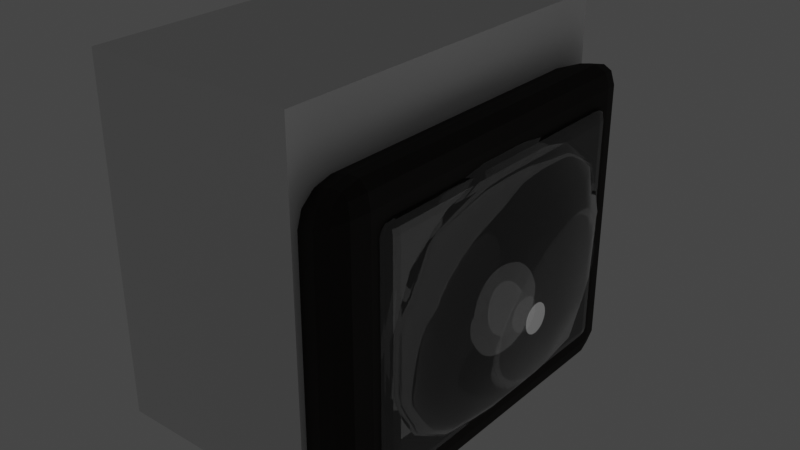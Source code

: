 # Source: tv.blend  (saved by Blender 2.92.15; exported with 4.5.12 LTS)
import bpy
from mathutils import Matrix  # noqa: F401  (used for matrix-valued properties, if any)

bpy.ops.wm.read_factory_settings(use_empty=True)
scene = bpy.context.scene
scene.name = 'Scene'

# ---- collections
col_collection = bpy.data.collections.new('Collection'); scene.collection.children.link(col_collection)

# ---- materials (node trees are filled in below, after node groups)
mat_material_001 = bpy.data.materials.new('Material.001')
mat_material_001.use_transparent_shadow = False
mat_material_002 = bpy.data.materials.new('Material.002')
mat_material_002.use_transparent_shadow = False

# ---- material node trees
mat_material_001.use_nodes = True; mat_material_001.node_tree.nodes.clear()
_N = mat_material_001.node_tree.nodes; _L = mat_material_001.node_tree.links
n0 = _N.new('ShaderNodeBsdfPrincipled'); n0.name = 'Principled BSDF'; n0.location = (10, 300)
n0.distribution = 'GGX'
n0.subsurface_method = 'BURLEY'
n0.inputs[0].default_value = (0.005605, 0.00318, 0.001399, 1.0)
n0.inputs[2].default_value = 0.8617
n0.inputs[3].default_value = 1.45
n0.inputs[27].default_value = (0.0, 0.0, 0.0, 1.0)
n0.inputs[28].default_value = 1.0
n1 = _N.new('ShaderNodeOutputMaterial'); n1.name = 'Material Output'; n1.location = (300, 300)
_L.new(n0.outputs[0], n1.inputs[0])
n1.is_active_output = True
mat_material_002.use_nodes = True; mat_material_002.node_tree.nodes.clear()
_N = mat_material_002.node_tree.nodes; _L = mat_material_002.node_tree.links
n0 = _N.new('ShaderNodeOutputMaterial'); n0.name = 'Material Output'; n0.location = (300, 300)
n1 = _N.new('ShaderNodeBsdfGlass'); n1.name = 'Glass BSDF'; n1.location = (10, 300)
n1.distribution = 'BECKMANN'
n1.inputs[2].default_value = 1.95
_L.new(n1.outputs[0], n0.inputs[0])
n0.is_active_output = True

# ---- world
world_world = bpy.data.worlds.new('World'); scene.world = world_world
world_world.use_nodes = True; world_world.node_tree.nodes.clear()
_N = world_world.node_tree.nodes; _L = world_world.node_tree.links
n0 = _N.new('ShaderNodeOutputWorld'); n0.name = 'World Output'; n0.location = (300, 300)
n1 = _N.new('ShaderNodeBackground'); n1.name = 'Background'; n1.location = (10, 300)
n1.inputs[0].default_value = (0.05088, 0.05088, 0.05088, 1.0)
_L.new(n1.outputs[0], n0.inputs[0])
n0.is_active_output = True
world_world.color = (0.05088, 0.05088, 0.05088)
world_world.use_sun_shadow = False
world_world.sun_shadow_jitter_overblur = 0.0

# ---- lights
light_point = bpy.data.lights.new('Point', 'POINT')
light_point.transmission_factor = 0.0
light_point.energy = 32.4
light_point.shadow_soft_size = 2.76
light_point.shadow_maximum_resolution = 0.006
light_point.use_absolute_resolution = True

# ---- meshes
me_cube_001 = bpy.data.meshes.new('Cube.001')
me_cube_001.from_pydata([(-1.27, -1.0, -0.7695), (-1.0, -1.0, 1.0), (-1.27, 1.0, -0.7695), (-1.0, 1.0, 1.0), (0.4329, -1.263, -0.9892), (0.4329, -1.263, 1.538), (0.4329, 1.263, -0.9892), (0.4329, 1.263, 1.538)], [], [(0, 1, 3, 2), (2, 3, 7, 6), (6, 7, 5, 4), (4, 5, 1, 0), (2, 6, 4, 0), (7, 3, 1, 5)])
_uv = me_cube_001.uv_layers.new(name='UVMap')
_uv.uv.foreach_set('vector', [0.375, 0.0, 0.625, 0.0, 0.625, 0.25, 0.375, 0.25, 0.375, 0.25, 0.625, 0.25, 0.625, 0.5, 0.375, 0.5, 0.375, 0.5, 0.625, 0.5, 0.625, 0.75, 0.375, 0.75, 0.375, 0.75, 0.625, 0.75, 0.625, 1.0, 0.375, 1.0, 0.125, 0.5, 0.375, 0.5, 0.375, 0.75, 0.125, 0.75, 0.625, 0.5, 0.875, 0.5, 0.875, 0.75, 0.625, 0.75])
me_cube_001.materials.append(mat_material_001)
me_cube_001.use_remesh_fix_poles = True
me_cube_001.use_remesh_preserve_attributes = False
me_cube_001.use_mirror_vertex_groups = False
me_cube_001.update()
me_cube_002 = bpy.data.meshes.new('Cube.002')
me_cube_002.from_pydata([(-1.0, -1.0, -1.0), (-1.0, -1.0, 1.0), (-1.0, 1.0, -1.0), (-1.0, 1.0, 1.0), (1.0, -1.0, -1.0), (1.0, -1.0, 1.0), (1.0, 1.0, -1.0), (1.0, 1.0, 1.0)], [], [(0, 1, 3, 2), (2, 3, 7, 6), (6, 7, 5, 4), (4, 5, 1, 0), (2, 6, 4, 0), (7, 3, 1, 5)])
_uv = me_cube_002.uv_layers.new(name='UVMap')
_uv.uv.foreach_set('vector', [0.375, 0.0, 0.625, 0.0, 0.625, 0.25, 0.375, 0.25, 0.375, 0.25, 0.625, 0.25, 0.625, 0.5, 0.375, 0.5, 0.375, 0.5, 0.625, 0.5, 0.625, 0.75, 0.375, 0.75, 0.375, 0.75, 0.625, 0.75, 0.625, 1.0, 0.375, 1.0, 0.125, 0.5, 0.375, 0.5, 0.375, 0.75, 0.125, 0.75, 0.625, 0.5, 0.875, 0.5, 0.875, 0.75, 0.625, 0.75])
me_cube_002.use_remesh_fix_poles = True
me_cube_002.use_remesh_preserve_attributes = False
me_cube_002.use_mirror_vertex_groups = False
me_cube_002.update()
me_mesh = bpy.data.meshes.new('Mesh')
me_mesh.from_pydata([(0.6, 0.6, 0.9957), (0.6, 1.0, 0.8982), (0.952, 1.0, 0.6), (1.0, 0.8525, 0.6), (1.0, 0.6, 0.7294), (0.6, 1.35, 0.6), (0.6, 1.379, 0.2), (0.9947, 1.0, 0.2), (0.6, 1.379, -0.2), (0.9947, 1.0, -0.2), (0.6, 1.264, -0.6), (0.8789, 1.0, -0.6), (0.6, 1.0, -0.7768), (0.6, 0.6, -0.8972), (1.0, 0.6, -0.6396), (1.0, 0.6773, -0.6), (0.6, 0.2651, -1.0), (0.646, 0.2, -1.0), (1.0, 0.2, -0.793), (0.6, 0.2, -1.021), (0.6, -0.2, -1.02), (0.6436, -0.2, -1.0), (0.6, -0.2529, -1.0), (0.6, -0.6, -0.8072), (0.9056, -0.6, -0.6), (1.0, -0.5044, -0.6), (1.0, -0.2, -0.7915), (0.6, -0.7713, -0.6), (0.6, -0.876, -0.2), (1.0, -0.663, -0.2), (1.0, -0.6, -0.4477), (0.6, -0.876, 0.2), (1.0, -0.663, 0.2), (0.6, -0.8025, 0.6), (0.9537, -0.6, 0.6), (1.0, -0.6, 0.4843), (0.6, -0.6, 0.8867), (0.2, -0.6, 0.9519), (0.2, -0.8569, 0.6), (-0.2, -0.6, 0.9519), (-0.2, -0.8569, 0.6), (-0.2, -0.9313, 0.2), (0.2, -0.9313, 0.2), (-0.2, -0.9313, -0.2), (0.2, -0.9313, -0.2), (-0.2, -0.8294, -0.6), (0.2, -0.8294, -0.6), (-0.2, -0.6, -0.8865), (0.2, -0.6, -0.8865), (0.2, -0.4418, -1.0), (-0.2, -0.4418, -1.0), (-0.2, -0.2, -1.11), (0.2, -0.2, -1.11), (0.2, 0.2, -1.11), (-0.2, 0.2, -1.11), (0.2, 0.4733, -1.0), (-0.2, 0.4733, -1.0), (-0.2, 0.6, -0.9551), (0.2, 0.6, -0.9551), (0.2, 1.0, -0.8085), (-0.2, 1.0, -0.8085), (0.2, 1.296, -0.6), (-0.2, 1.296, -0.6), (-0.2, 1.4, -0.3369), (0.2, 1.4, -0.3369), (0.2, 1.404, -0.2), (-0.2, 1.404, -0.2), (0.2, 1.404, 0.2), (-0.2, 1.404, 0.2), (-0.2, 1.4, 0.4574), (0.2, 1.4, 0.4574), (0.2, 1.376, 0.6), (-0.2, 1.376, 0.6), (-0.2, 1.0, 0.9301), (0.2, 1.0, 0.9301), (0.2, 0.7374, 1.0), (-0.2, 0.7374, 1.0), (-0.2, 0.6, 1.042), (0.2, 0.6, 1.042), (-0.2, 0.2, 1.143), (0.2, 0.2, 1.143), (-0.2, -0.2, 1.142), (0.2, -0.2, 1.142), (0.2, -0.5285, 1.0), (-0.2, -0.5285, 1.0), (0.6, -0.2, 1.079), (0.6, -0.4263, 1.0), (0.791, -0.2, 1.0), (0.6, 0.2, 1.08), (0.795, 0.2, 1.0), (1.0, -0.2, 0.855), (1.0, 0.2, 0.8576), (1.189, 0.2, 0.6), (1.188, -0.2, 0.6), (1.327, -0.2, 0.2), (1.327, 0.2, 0.2), (1.327, -0.2, -0.2), (1.327, 0.2, -0.2), (1.17, -0.2, -0.6), (1.171, 0.2, -0.6), (1.154, 0.6, -0.2), (1.032, 0.6, -0.6), (1.0, 0.9869, -0.2), (1.154, 0.6, 0.2), (1.0, 0.9869, 0.2), (1.076, 0.6, 0.6), (1.07, -0.6, -0.2), (1.07, -0.6, 0.2), (1.0, -0.5496, 0.6), (0.6, 0.5783, 1.0), (-0.6, -0.2, 1.079), (-0.6, -0.4263, 1.0), (-0.791, -0.2, 1.0), (-1.0, -0.2, 0.855), (-0.6, -0.6, 0.8867), (-0.9537, -0.6, 0.6), (-1.0, -0.5496, 0.6), (-1.0, -0.6, 0.4843), (-1.07, -0.6, 0.2), (-1.327, -0.2, 0.2), (-1.188, -0.2, 0.6), (-1.07, -0.6, -0.2), (-1.327, -0.2, -0.2), (-1.0, -0.6, -0.4477), (-1.0, -0.5044, -0.6), (-1.17, -0.2, -0.6), (-1.0, -0.2, -0.7915), (-1.0, 0.2, -0.793), (-1.171, 0.2, -0.6), (-1.0, 0.6, -0.6396), (-1.032, 0.6, -0.6), (-1.154, 0.6, -0.2), (-1.327, 0.2, -0.2), (-1.154, 0.6, 0.2), (-1.327, 0.2, 0.2), (-1.0, 0.9869, -0.2), (-1.0, 0.9869, 0.2), (-1.0, 0.8525, 0.6), (-1.076, 0.6, 0.6), (-1.0, 0.6, 0.7294), (-1.0, 0.2, 0.8576), (-1.189, 0.2, 0.6), (-0.6, 0.6, 0.9957), (-0.6, 0.5783, 1.0), (-0.795, 0.2, 1.0), (-0.576, 0.6, 1.0), (-0.952, 1.0, 0.6), (-0.6, 1.0, 0.8982), (-0.6, 1.35, 0.6), (-0.9947, 1.0, 0.2), (-0.9947, 1.0, -0.2), (-1.0, 0.6773, -0.6), (-0.8789, 1.0, -0.6), (-0.6, 0.6, -0.8972), (-0.6, 1.0, -0.7768), (-0.6, 1.264, -0.6), (-0.6, 1.379, -0.2), (-0.6, 1.379, 0.2), (-0.4686, 1.4, -0.2), (-0.4686, 1.4, 0.2), (-0.6436, -0.2, -1.0), (-0.646, 0.2, -1.0), (-0.6, -0.2, -1.02), (-0.6, 0.2, -1.021), (-0.6, 0.2651, -1.0), (-0.6, -0.2529, -1.0), (-0.9056, -0.6, -0.6), (-0.6, -0.6, -0.8072), (-1.0, -0.663, -0.2), (-0.6, -0.876, -0.2), (-0.6, -0.7713, -0.6), (-1.0, -0.663, 0.2), (-0.6, -0.876, 0.2), (-0.6, -0.8025, 0.6), (-0.6, 0.2, 1.08), (0.576, 0.6, 1.0), (0.4686, 1.4, -0.2), (0.4686, 1.4, 0.2)], [], [(3, 2, 1, 0), (4, 3, 0), (2, 5, 1), (5, 2, 7, 6), (6, 7, 9, 8), (8, 9, 11, 10), (10, 11, 12), (11, 15, 14, 13), (12, 11, 13), (18, 17, 16, 13), (14, 18, 13), (16, 17, 19), (19, 17, 21, 20), (21, 22, 20), (26, 25, 24, 23), (22, 21, 26, 23), (24, 27, 23), (30, 29, 28, 27), (24, 30, 27), (29, 32, 31, 28), (35, 34, 33, 31), (32, 35, 31), (33, 34, 36), (38, 33, 36, 37), (40, 38, 37, 39), (42, 38, 40, 41), (44, 42, 41, 43), (46, 44, 43, 45), (48, 46, 45, 47), (50, 49, 48, 47), (52, 49, 50, 51), (54, 53, 52, 51), (56, 55, 53, 54), (58, 55, 56, 57), (60, 59, 58, 57), (62, 61, 59, 60), (64, 61, 62, 63), (66, 65, 64, 63), (68, 67, 65, 66), (70, 67, 68, 69), (72, 71, 70, 69), (74, 71, 72, 73), (76, 75, 74, 73), (78, 75, 76, 77), (80, 78, 77, 79), (82, 80, 79, 81), (84, 83, 82, 81), (83, 86, 85, 82), (86, 87, 85), (87, 89, 88, 85), (91, 89, 87, 90), (93, 92, 91, 90), (95, 92, 93, 94), (97, 95, 94, 96), (99, 97, 96, 98), (18, 99, 98, 26), (101, 100, 97, 99), (102, 100, 101, 15), (104, 103, 100, 102), (3, 105, 103, 104), (98, 96, 106, 30), (25, 98, 30), (100, 103, 95, 97), (96, 94, 107, 106), (94, 93, 108, 35), (107, 94, 35), (92, 105, 4, 91), (108, 93, 90), (89, 109, 88), (111, 84, 81, 110), (112, 111, 110), (114, 111, 112, 113), (116, 115, 114, 113), (115, 116, 117), (120, 119, 118, 117), (116, 120, 117), (118, 119, 122, 121), (122, 125, 124, 123), (121, 122, 123), (124, 125, 126), (125, 128, 127, 126), (128, 130, 129, 127), (132, 131, 130, 128), (134, 133, 131, 132), (131, 133, 136, 135), (133, 138, 137, 136), (137, 138, 139), (139, 138, 141, 140), (140, 141, 120, 113), (143, 142, 139, 140), (144, 143, 140), (143, 145, 142), (147, 146, 137, 139), (142, 147, 139), (148, 146, 147), (137, 146, 149, 136), (136, 149, 150, 135), (135, 150, 152, 151), (152, 154, 153, 129), (151, 152, 129), (152, 150, 156, 155), (150, 149, 157, 156), (157, 159, 158, 156), (130, 131, 135, 151), (130, 151, 129), (127, 161, 160, 126), (160, 161, 163, 162), (161, 164, 163), (165, 160, 162), (167, 166, 124, 126), (160, 165, 167, 126), (122, 132, 128, 125), (168, 121, 123), (170, 169, 168, 123), (166, 170, 123), (169, 172, 171, 168), (124, 166, 123), (119, 134, 132, 122), (171, 118, 121, 168), (120, 141, 134, 119), (118, 171, 117), (112, 144, 140, 113), (115, 173, 114), (120, 116, 113), (174, 144, 112, 110), (85, 88, 80, 82), (81, 79, 174, 110), (77, 145, 143, 174), (79, 77, 174), (175, 75, 78), (76, 145, 77), (73, 72, 148, 147), (72, 69, 159, 157), (148, 72, 157), (68, 159, 69), (67, 177, 176, 65), (158, 159, 68, 66), (65, 176, 64), (158, 66, 63), (158, 63, 62, 155), (156, 158, 155), (155, 62, 60, 154), (154, 60, 57, 153), (57, 56, 164, 153), (164, 56, 54, 163), (163, 54, 51, 162), (51, 50, 165, 162), (165, 50, 47, 167), (47, 45, 170, 167), (45, 43, 169, 170), (43, 41, 172, 169), (41, 40, 173, 172), (37, 83, 84, 39), (173, 40, 39, 114), (108, 34, 35), (106, 107, 32, 29), (28, 31, 42, 44), (106, 29, 30), (27, 28, 44, 46), (98, 25, 26), (49, 22, 23, 48), (20, 22, 49, 52), (53, 19, 20, 52), (21, 17, 18, 26), (13, 16, 55, 58), (15, 101, 14), (59, 12, 13, 58), (8, 10, 61, 64), (176, 8, 64), (9, 7, 104, 102), (176, 177, 6, 8), (5, 6, 177, 70), (71, 5, 70), (1, 5, 71, 74), (105, 3, 4), (7, 2, 3, 104), (11, 9, 102, 15), (89, 91, 4, 0), (109, 89, 0), (175, 109, 0), (103, 105, 92, 95), (14, 101, 99, 18), (90, 87, 86, 36), (34, 108, 90, 36), (32, 107, 35), (24, 25, 30), (175, 0, 1, 74), (75, 175, 74), (177, 67, 70), (61, 10, 12, 59), (109, 175, 78, 80), (88, 109, 80), (55, 16, 19, 53), (36, 86, 83, 37), (31, 33, 38, 42), (23, 27, 46, 48), (76, 73, 147, 142), (145, 76, 142), (149, 146, 148, 157), (152, 155, 154), (143, 144, 174), (141, 138, 133, 134), (153, 164, 161, 127), (129, 153, 127), (39, 84, 111, 114), (172, 173, 115, 117), (171, 172, 117), (170, 166, 167)])
me_mesh.polygons.foreach_set('use_smooth', [True] * 208)
me_mesh.materials.append(mat_material_002)
me_mesh.use_remesh_fix_poles = True
me_mesh.use_remesh_preserve_attributes = False
me_mesh.use_mirror_vertex_groups = False
me_mesh.update()
me_cube_003 = bpy.data.meshes.new('Cube.003')
me_cube_003.from_pydata([(0.4476, -1.0, -1.0), (0.4476, -1.0, 1.0), (0.4476, 1.0, -1.0), (0.4476, 1.0, 1.0), (1.0, -1.0, -1.0), (1.0, -1.0, 1.0), (1.0, 1.0, -1.0), (1.0, 1.0, 1.0)], [], [(0, 1, 3, 2), (2, 3, 7, 6), (6, 7, 5, 4), (4, 5, 1, 0), (2, 6, 4, 0), (7, 3, 1, 5)])
_uv = me_cube_003.uv_layers.new(name='UVMap')
_uv.uv.foreach_set('vector', [0.375, 0.0, 0.625, 0.0, 0.625, 0.25, 0.375, 0.25, 0.375, 0.25, 0.625, 0.25, 0.625, 0.5, 0.375, 0.5, 0.375, 0.5, 0.625, 0.5, 0.625, 0.75, 0.375, 0.75, 0.375, 0.75, 0.625, 0.75, 0.625, 1.0, 0.375, 1.0, 0.125, 0.5, 0.375, 0.5, 0.375, 0.75, 0.125, 0.75, 0.625, 0.5, 0.875, 0.5, 0.875, 0.75, 0.625, 0.75])
me_cube_003.materials.append(mat_material_002)
me_cube_003.use_remesh_fix_poles = True
me_cube_003.use_remesh_preserve_attributes = False
me_cube_003.use_mirror_vertex_groups = False
me_cube_003.update()

# ---- objects
ob_cube = bpy.data.objects.new('Cube', me_cube_001)
ob_cube_001 = bpy.data.objects.new('Cube.001', me_cube_002)
ob_mball_002 = bpy.data.objects.new('Mball.002', me_mesh)
ob_cube_002 = bpy.data.objects.new('Cube.002', me_cube_003)
ob_point = bpy.data.objects.new('Point', light_point)

# ---- transforms, parenting, visibility, modifiers, constraints
ob_cube.location = (0.0, 0.0, 0.02207)
ob_cube.scale = (0.8065, 1.0, 0.8231)
ob_cube.lineart.crease_threshold = 0.0
_m = ob_cube.modifiers.new('Bevel', 'BEVEL')
_m.width = 0.23
_m.width_pct = 0.23
_m.segments = 3
_m.limit_method = 'NONE'
ob_cube_001.location = (-0.6351, 1.553e-08, 0.4536)
ob_cube_001.scale = (0.6774, 1.237, 1.116)
ob_cube_001.lineart.crease_threshold = 0.0
ob_mball_002.location = (-0.04536, 0.0, 0.2274)
ob_mball_002.rotation_euler = (0.0, -0.0, 1.571)
ob_mball_002.scale = (0.8796, 0.7211, 0.8263)
ob_mball_002.lineart.crease_threshold = 0.0
_m = ob_mball_002.modifiers.new('Boolean', 'BOOLEAN')
_m.object = ob_cube_001
ob_cube_002.location = (-0.1815, 0.0, 0.2512)
ob_cube_002.scale = (0.5797, 0.9798, 0.7699)
ob_cube_002.lineart.crease_threshold = 0.0
_m = ob_cube_002.modifiers.new('Bevel', 'BEVEL')
_m.segments = 3
_m.limit_method = 'NONE'
ob_point.location = (0.4192, 0.006737, 0.1482)
ob_point.lineart.crease_threshold = 0.0

# ---- collection membership
col_collection.objects.link(ob_cube)
col_collection.objects.link(ob_cube_001)
col_collection.objects.link(ob_mball_002)
col_collection.objects.link(ob_cube_002)
col_collection.objects.link(ob_point)

# ---- scene / render settings (as saved in the file)
scene.frame_start = 1; scene.frame_end = 250; scene.frame_set(1)
scene.render.engine = 'BLENDER_EEVEE_NEXT'
scene.cycles.use_denoising = False
scene.cycles.samples = 128
scene.cycles.sampling_pattern = 'TABULATED_SOBOL'
scene.cycles.use_adaptive_sampling = False
scene.cycles.use_light_tree = False
scene.view_settings.view_transform = 'Filmic'
bpy.context.view_layer.update()

# ---- added for rendering (the .blend has no active camera): camera
cam_auto = bpy.data.cameras.new('AutoCamera')
cam_auto.lens = 50.0
cam_auto.sensor_width = 36.0
cam_auto.clip_end = 1000.0
ob_auto_camera = bpy.data.objects.new('AutoCamera', cam_auto)
scene.collection.objects.link(ob_auto_camera)
ob_auto_camera.location = (3.28057, -4.34848, 3.29968)
ob_auto_camera.rotation_euler = (1.09748, -7.21219e-08, 0.694738)
scene.camera = ob_auto_camera
bpy.context.view_layer.update()
